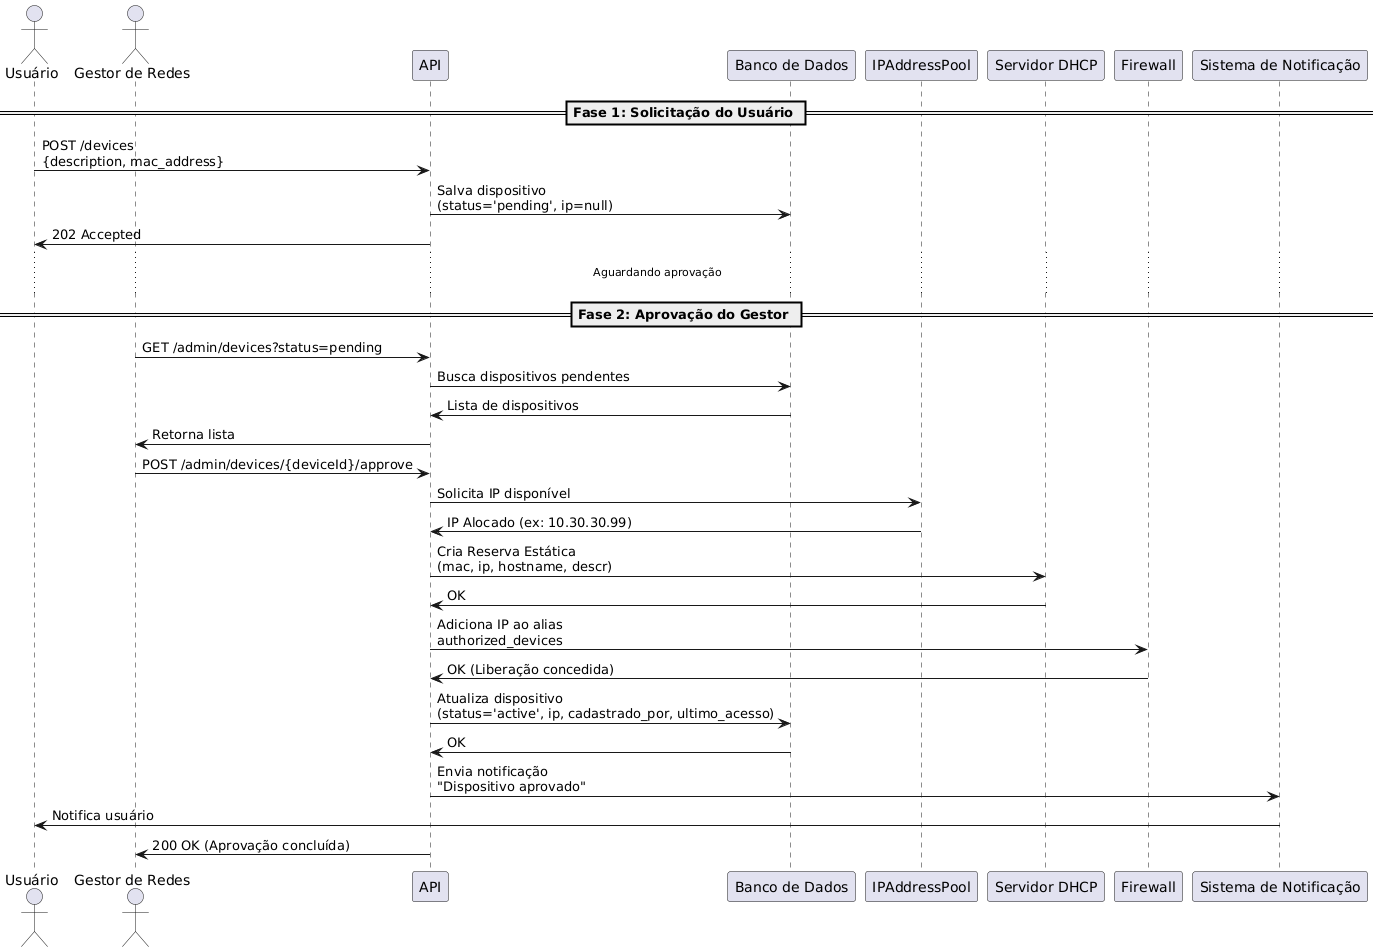

The diagram above was rendered by PlantUML. Its source (embedded in the PNG):
@startuml
actor Usuário as user
actor "Gestor de Redes" as gestor
participant "API" as api
participant "Banco de Dados" as db
participant "IPAddressPool" as pool
participant "Servidor DHCP" as dhcp
participant "Firewall" as fw
participant "Sistema de Notificação" as notif

== Fase 1: Solicitação do Usuário ==

user -> api: POST /devices\n{description, mac_address}
api -> db: Salva dispositivo\n(status='pending', ip=null)
api -> user: 202 Accepted

... Aguardando aprovação ...

== Fase 2: Aprovação do Gestor ==

gestor -> api: GET /admin/devices?status=pending
api -> db: Busca dispositivos pendentes
db -> api: Lista de dispositivos
api -> gestor: Retorna lista

gestor -> api: POST /admin/devices/{deviceId}/approve

api -> pool: Solicita IP disponível
pool -> api: IP Alocado (ex: 10.30.30.99)

api -> dhcp: Cria Reserva Estática\n(mac, ip, hostname, descr)
dhcp -> api: OK

' === ETAPA CRÍTICA DO FIREWALL ===
api -> fw: Adiciona IP ao alias\nauthorized_devices
fw -> api: OK (Liberação concedida)

api -> db: Atualiza dispositivo\n(status='active', ip, cadastrado_por, ultimo_acesso)
db -> api: OK

api -> notif: Envia notificação\n"Dispositivo aprovado"
notif -> user: Notifica usuário

api -> gestor: 200 OK (Aprovação concluída)
@enduml